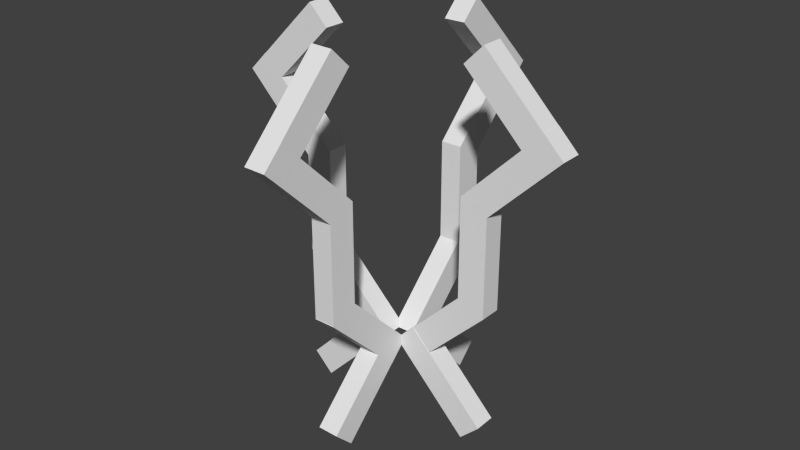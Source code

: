 # Source: BranchBush.blend  (saved by Blender 2.63.0; exported with 4.5.12 LTS)
import bpy
from mathutils import Matrix  # noqa: F401  (used for matrix-valued properties, if any)

bpy.ops.wm.read_factory_settings(use_empty=True)
scene = bpy.context.scene
scene.name = 'Scene'

# ---- collections
col_collection_1 = bpy.data.collections.new('Collection 1'); scene.collection.children.link(col_collection_1)

# ---- world
world_world = bpy.data.worlds.new('World'); scene.world = world_world
world_world.color = (0.05088, 0.05088, 0.05088)
world_world.use_sun_shadow = False
world_world.sun_shadow_jitter_overblur = 0.0
world_world.cycles.sampling_method = 'MANUAL'
world_world.cycles.sample_map_resolution = 256

# ---- meshes
me_branchmesh_004 = bpy.data.meshes.new('BranchMesh.004')
me_branchmesh_004.from_pydata([(0.6213, 0.1591, -0.03903), (0.6213, -0.1518, -0.03903), (0.6216, -0.1518, 0.03871), (0.6216, 0.1591, 0.03871), (-0.6226, 0.1591, -0.03871), (-0.6226, -0.1518, -0.03871), (-0.6223, -0.1518, 0.03903), (-0.6223, 0.1591, 0.03903), (-0.4054, 0.06512, -0.03877), (-0.625, -0.1548, 0.03903), (-0.4051, 0.06512, 0.03897), (-1.505, 0.7248, 0.03925), (-0.6253, -0.1548, -0.03871), (-1.285, 0.9447, -0.03855), (-1.505, 0.7248, -0.03849), (-1.285, 0.9447, 0.0392), (1.502, -0.722, -0.03925), (1.282, -0.9419, -0.0392), (1.283, -0.9419, 0.03855), (1.503, -0.722, 0.03849), (0.6227, 0.1575, -0.03903), (0.4028, -0.06237, -0.03897), (0.4031, -0.06237, 0.03877), (0.623, 0.1575, 0.03871), (1.953, 0.1491, -0.04018), (2.17, -0.07374, -0.04076), (2.173, -0.07369, 0.03698), (1.956, 0.1491, 0.03756), (1.062, -0.7187, -0.03773), (1.279, -0.9415, -0.03831), (1.282, -0.9415, 0.03943), (1.065, -0.7187, 0.04001), (-1.287, 0.9407, -0.03861), (-1.066, 0.7216, -0.03866), (-1.066, 0.7217, 0.03908), (-1.287, 0.9408, 0.03913), (-2.163, 0.05796, -0.03833), (-1.943, -0.1611, -0.03837), (-1.942, -0.1611, 0.03937), (-2.163, 0.05803, 0.03942)], [], [(4, 5, 1, 0), (5, 6, 2, 1), (6, 7, 3, 2), (7, 4, 0, 3), (0, 1, 2, 3), (7, 6, 5, 4), (20, 21, 17, 16), (21, 22, 18, 17), (22, 23, 19, 18), (23, 20, 16, 19), (16, 17, 18, 19), (23, 22, 21, 20), (28, 29, 25, 24), (29, 30, 26, 25), (30, 31, 27, 26), (31, 28, 24, 27), (24, 25, 26, 27), (31, 30, 29, 28), (36, 37, 33, 32), (37, 38, 34, 33), (38, 39, 35, 34), (39, 36, 32, 35), (32, 33, 34, 35), (39, 38, 37, 36), (13, 14, 12, 8), (14, 11, 9, 12), (11, 15, 10, 9), (15, 13, 8, 10), (8, 12, 9, 10), (15, 11, 14, 13)])
me_branchmesh_004.use_remesh_preserve_volume = False
me_branchmesh_004.use_remesh_preserve_attributes = False
me_branchmesh_004.use_mirror_vertex_groups = False
me_branchmesh_004.update()
me_branchmesh_003 = bpy.data.meshes.new('BranchMesh.003')
me_branchmesh_003.from_pydata([(0.6213, 0.1591, -0.03903), (0.6213, -0.1518, -0.03903), (0.6216, -0.1518, 0.03871), (0.6216, 0.1591, 0.03871), (-0.6226, 0.1591, -0.03871), (-0.6226, -0.1518, -0.03871), (-0.6223, -0.1518, 0.03903), (-0.6223, 0.1591, 0.03903), (-0.4054, 0.06512, -0.03877), (-0.625, -0.1548, 0.03903), (-0.4051, 0.06512, 0.03897), (-1.505, 0.7248, 0.03925), (-0.6253, -0.1548, -0.03871), (-1.285, 0.9447, -0.03855), (-1.505, 0.7248, -0.03849), (-1.285, 0.9447, 0.0392), (1.502, -0.722, -0.03925), (1.282, -0.9419, -0.0392), (1.283, -0.9419, 0.03855), (1.503, -0.722, 0.03849), (0.6227, 0.1575, -0.03903), (0.4028, -0.06237, -0.03897), (0.4031, -0.06237, 0.03877), (0.623, 0.1575, 0.03871), (1.953, 0.1491, -0.04018), (2.17, -0.07374, -0.04076), (2.173, -0.07369, 0.03698), (1.956, 0.1491, 0.03756), (1.062, -0.7187, -0.03773), (1.279, -0.9415, -0.03831), (1.282, -0.9415, 0.03943), (1.065, -0.7187, 0.04001), (-1.287, 0.9407, -0.03861), (-1.066, 0.7216, -0.03866), (-1.066, 0.7217, 0.03908), (-1.287, 0.9408, 0.03913), (-2.163, 0.05796, -0.03833), (-1.943, -0.1611, -0.03837), (-1.942, -0.1611, 0.03937), (-2.163, 0.05803, 0.03942)], [], [(4, 5, 1, 0), (5, 6, 2, 1), (6, 7, 3, 2), (7, 4, 0, 3), (0, 1, 2, 3), (7, 6, 5, 4), (20, 21, 17, 16), (21, 22, 18, 17), (22, 23, 19, 18), (23, 20, 16, 19), (16, 17, 18, 19), (23, 22, 21, 20), (28, 29, 25, 24), (29, 30, 26, 25), (30, 31, 27, 26), (31, 28, 24, 27), (24, 25, 26, 27), (31, 30, 29, 28), (36, 37, 33, 32), (37, 38, 34, 33), (38, 39, 35, 34), (39, 36, 32, 35), (32, 33, 34, 35), (39, 38, 37, 36), (13, 14, 12, 8), (14, 11, 9, 12), (11, 15, 10, 9), (15, 13, 8, 10), (8, 12, 9, 10), (15, 11, 14, 13)])
me_branchmesh_003.use_remesh_preserve_volume = False
me_branchmesh_003.use_remesh_preserve_attributes = False
me_branchmesh_003.use_mirror_vertex_groups = False
me_branchmesh_003.update()
me_branchmesh_002 = bpy.data.meshes.new('BranchMesh.002')
me_branchmesh_002.from_pydata([(0.6213, 0.1591, -0.03903), (0.6213, -0.1518, -0.03903), (0.6216, -0.1518, 0.03871), (0.6216, 0.1591, 0.03871), (-0.6226, 0.1591, -0.03871), (-0.6226, -0.1518, -0.03871), (-0.6223, -0.1518, 0.03903), (-0.6223, 0.1591, 0.03903), (-0.4054, 0.06512, -0.03877), (-0.625, -0.1548, 0.03903), (-0.4051, 0.06512, 0.03897), (-1.505, 0.7248, 0.03925), (-0.6253, -0.1548, -0.03871), (-1.285, 0.9447, -0.03855), (-1.505, 0.7248, -0.03849), (-1.285, 0.9447, 0.0392), (1.502, -0.722, -0.03925), (1.282, -0.9419, -0.0392), (1.283, -0.9419, 0.03855), (1.503, -0.722, 0.03849), (0.6227, 0.1575, -0.03903), (0.4028, -0.06237, -0.03897), (0.4031, -0.06237, 0.03877), (0.623, 0.1575, 0.03871), (1.953, 0.1491, -0.04018), (2.17, -0.07374, -0.04076), (2.173, -0.07369, 0.03698), (1.956, 0.1491, 0.03756), (1.062, -0.7187, -0.03773), (1.279, -0.9415, -0.03831), (1.282, -0.9415, 0.03943), (1.065, -0.7187, 0.04001), (-1.287, 0.9407, -0.03861), (-1.066, 0.7216, -0.03866), (-1.066, 0.7217, 0.03908), (-1.287, 0.9408, 0.03913), (-2.163, 0.05796, -0.03833), (-1.943, -0.1611, -0.03837), (-1.942, -0.1611, 0.03937), (-2.163, 0.05803, 0.03942)], [], [(4, 5, 1, 0), (5, 6, 2, 1), (6, 7, 3, 2), (7, 4, 0, 3), (0, 1, 2, 3), (7, 6, 5, 4), (20, 21, 17, 16), (21, 22, 18, 17), (22, 23, 19, 18), (23, 20, 16, 19), (16, 17, 18, 19), (23, 22, 21, 20), (28, 29, 25, 24), (29, 30, 26, 25), (30, 31, 27, 26), (31, 28, 24, 27), (24, 25, 26, 27), (31, 30, 29, 28), (36, 37, 33, 32), (37, 38, 34, 33), (38, 39, 35, 34), (39, 36, 32, 35), (32, 33, 34, 35), (39, 38, 37, 36), (13, 14, 12, 8), (14, 11, 9, 12), (11, 15, 10, 9), (15, 13, 8, 10), (8, 12, 9, 10), (15, 11, 14, 13)])
me_branchmesh_002.use_remesh_preserve_volume = False
me_branchmesh_002.use_remesh_preserve_attributes = False
me_branchmesh_002.use_mirror_vertex_groups = False
me_branchmesh_002.update()
me_branchmesh_001 = bpy.data.meshes.new('BranchMesh.001')
me_branchmesh_001.from_pydata([(0.6213, 0.1591, -0.03903), (0.6213, -0.1518, -0.03903), (0.6216, -0.1518, 0.03871), (0.6216, 0.1591, 0.03871), (-0.6226, 0.1591, -0.03871), (-0.6226, -0.1518, -0.03871), (-0.6223, -0.1518, 0.03903), (-0.6223, 0.1591, 0.03903), (-0.4054, 0.06512, -0.03877), (-0.625, -0.1548, 0.03903), (-0.4051, 0.06512, 0.03897), (-1.505, 0.7248, 0.03925), (-0.6253, -0.1548, -0.03871), (-1.285, 0.9447, -0.03855), (-1.505, 0.7248, -0.03849), (-1.285, 0.9447, 0.0392), (1.502, -0.722, -0.03925), (1.282, -0.9419, -0.0392), (1.283, -0.9419, 0.03855), (1.503, -0.722, 0.03849), (0.6227, 0.1575, -0.03903), (0.4028, -0.06237, -0.03897), (0.4031, -0.06237, 0.03877), (0.623, 0.1575, 0.03871), (1.953, 0.1491, -0.04018), (2.17, -0.07374, -0.04076), (2.173, -0.07369, 0.03698), (1.956, 0.1491, 0.03756), (1.062, -0.7187, -0.03773), (1.279, -0.9415, -0.03831), (1.282, -0.9415, 0.03943), (1.065, -0.7187, 0.04001), (-1.287, 0.9407, -0.03861), (-1.066, 0.7216, -0.03866), (-1.066, 0.7217, 0.03908), (-1.287, 0.9408, 0.03913), (-2.163, 0.05796, -0.03833), (-1.943, -0.1611, -0.03837), (-1.942, -0.1611, 0.03937), (-2.163, 0.05803, 0.03942)], [], [(4, 5, 1, 0), (5, 6, 2, 1), (6, 7, 3, 2), (7, 4, 0, 3), (0, 1, 2, 3), (7, 6, 5, 4), (20, 21, 17, 16), (21, 22, 18, 17), (22, 23, 19, 18), (23, 20, 16, 19), (16, 17, 18, 19), (23, 22, 21, 20), (28, 29, 25, 24), (29, 30, 26, 25), (30, 31, 27, 26), (31, 28, 24, 27), (24, 25, 26, 27), (31, 30, 29, 28), (36, 37, 33, 32), (37, 38, 34, 33), (38, 39, 35, 34), (39, 36, 32, 35), (32, 33, 34, 35), (39, 38, 37, 36), (13, 14, 12, 8), (14, 11, 9, 12), (11, 15, 10, 9), (15, 13, 8, 10), (8, 12, 9, 10), (15, 11, 14, 13)])
me_branchmesh_001.use_remesh_preserve_volume = False
me_branchmesh_001.use_remesh_preserve_attributes = False
me_branchmesh_001.use_mirror_vertex_groups = False
me_branchmesh_001.update()

# ---- objects
ob_branch_004 = bpy.data.objects.new('Branch.004', me_branchmesh_004)
ob_branch_003 = bpy.data.objects.new('Branch.003', me_branchmesh_003)
ob_branch_002 = bpy.data.objects.new('Branch.002', me_branchmesh_002)
ob_branch_001 = bpy.data.objects.new('Branch.001', me_branchmesh_001)

# ---- transforms, parenting, visibility, modifiers, constraints
ob_branch_004.location = (0.0, -1.0, 0.0)
ob_branch_004.rotation_euler = (0.0, -1.571, 0.0)
ob_branch_004.scale = (1.0, 1.0, 3.095)
ob_branch_004.lineart.crease_threshold = 0.0
ob_branch_003.location = (0.0, 1.0, 0.0)
ob_branch_003.rotation_euler = (0.0, -1.571, 3.142)
ob_branch_003.scale = (1.0, 1.0, 3.095)
ob_branch_003.lineart.crease_threshold = 0.0
ob_branch_002.location = (-1.0, 0.0, 0.0)
ob_branch_002.rotation_euler = (-1.571, 1.571, 0.0)
ob_branch_002.scale = (1.0, 1.0, 3.095)
ob_branch_002.lineart.crease_threshold = 0.0
ob_branch_001.location = (1.0, 0.0, 0.0)
ob_branch_001.rotation_euler = (1.571, 1.571, 0.0)
ob_branch_001.scale = (1.0, 1.0, 3.095)
ob_branch_001.lineart.crease_threshold = 0.0

# ---- collection membership
col_collection_1.objects.link(ob_branch_004)
col_collection_1.objects.link(ob_branch_003)
col_collection_1.objects.link(ob_branch_002)
col_collection_1.objects.link(ob_branch_001)

# ---- scene / render settings (as saved in the file)
scene.frame_start = 1; scene.frame_end = 250; scene.frame_set(2)
scene.render.engine = 'BLENDER_EEVEE_NEXT'
scene.render.image_settings.color_mode = 'RGB'
scene.render.image_settings.compression = 90
scene.render.resolution_percentage = 50
scene.render.dither_intensity = 0.0
scene.render.bake_margin = 2
scene.render.bake_bias = 0.0
scene.cycles.use_denoising = False
scene.cycles.samples = 10
scene.cycles.sampling_pattern = 'TABULATED_SOBOL'
scene.cycles.light_sampling_threshold = 0.0
scene.cycles.use_adaptive_sampling = False
scene.cycles.use_light_tree = False
scene.cycles.blur_glossy = 0.0
scene.cycles.volume_bounces = 1
scene.cycles.pixel_filter_type = 'GAUSSIAN'
scene.cycles.sample_clamp_indirect = 0.0
scene.view_settings.view_transform = 'Standard'
bpy.context.view_layer.update()

# ---- added for rendering (the .blend has no active camera and no usable light): camera, sun
cam_auto = bpy.data.cameras.new('AutoCamera')
cam_auto.lens = 50.0
cam_auto.sensor_width = 36.0
cam_auto.clip_end = 1000.0
ob_auto_camera = bpy.data.objects.new('AutoCamera', cam_auto)
scene.collection.objects.link(ob_auto_camera)
ob_auto_camera.location = (6.4833, -7.77996, 5.18664)
ob_auto_camera.rotation_euler = (1.09748, -7.21219e-08, 0.694738)
scene.camera = ob_auto_camera
light_auto_sun = bpy.data.lights.new('AutoSun', 'SUN')
light_auto_sun.energy = 3.0
light_auto_sun.angle = 0.0523599
ob_auto_sun = bpy.data.objects.new('AutoSun', light_auto_sun)
scene.collection.objects.link(ob_auto_sun)
ob_auto_sun.rotation_euler = (0.872665, 0.174533, 0.523599)
bpy.context.view_layer.update()

